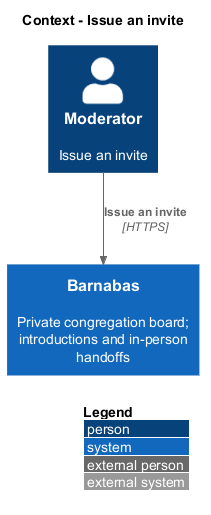

The diagram above was rendered by PlantUML. Its source (embedded in the PNG):
@startuml
!include <C4/C4_Context>
LAYOUT_WITH_LEGEND()
title Context - Issue an invite
Person(actor, "Moderator", "Issue an invite")
System(barnabas, "Barnabas", "Private congregation board; introductions and in-person handoffs")
Rel(actor, barnabas, "Issue an invite", "HTTPS")
@enduml